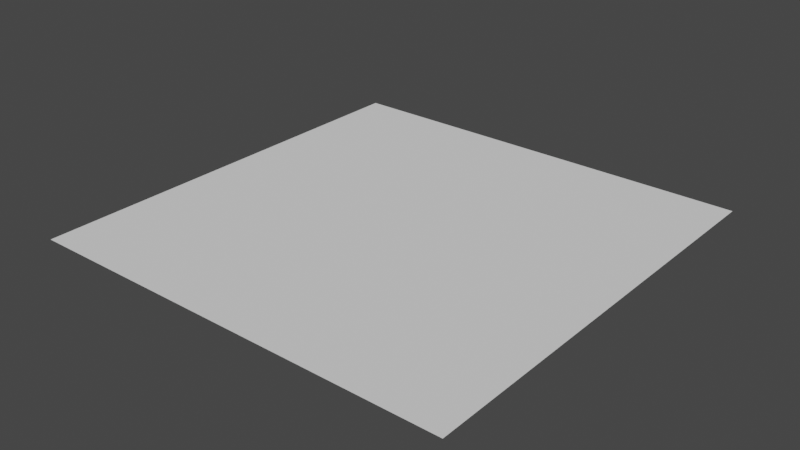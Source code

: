 # Source: doorMan.blend  (saved by Blender 2.80.44; exported with 4.5.12 LTS)
import bpy
from mathutils import Matrix  # noqa: F401  (used for matrix-valued properties, if any)

bpy.ops.wm.read_factory_settings(use_empty=True)
scene = bpy.context.scene
scene.name = 'Scene'

# ---- collections
col_collection = bpy.data.collections.new('Collection'); scene.collection.children.link(col_collection)

# ---- materials (node trees are filled in below, after node groups)
mat_material_002 = bpy.data.materials.new('Material.002')
mat_material_002.use_transparent_shadow = False
mat_material_002.roughness = 0.25

# ---- material node trees

# ---- world
world_world = bpy.data.worlds.new('World'); scene.world = world_world
world_world.use_nodes = True; world_world.node_tree.nodes.clear()
_N = world_world.node_tree.nodes; _L = world_world.node_tree.links
n0 = _N.new('ShaderNodeOutputWorld'); n0.name = 'World Output'; n0.location = (300, 300)
n1 = _N.new('ShaderNodeBackground'); n1.name = 'Background'; n1.location = (10, 300)
n1.inputs[0].default_value = (0.05088, 0.05088, 0.05088, 1.0)
_L.new(n1.outputs[0], n0.inputs[0])
n0.is_active_output = True
world_world.color = (0.05088, 0.05088, 0.05088)
world_world.use_sun_shadow = False
world_world.sun_shadow_jitter_overblur = 0.0

# ---- meshes
me_plane_060 = bpy.data.meshes.new('Plane.060')
me_plane_060.from_pydata([(-0.5, -0.5, 0.0), (0.5, -0.5, 0.0), (-0.5, 0.5, 0.0), (0.5, 0.5, 0.0)], [], [(0, 1, 3, 2)])
_uv = me_plane_060.uv_layers.new(name='UVMap')
_uv.uv.foreach_set('vector', [0.0, 0.0, 1.0, 0.0, 1.0, 1.0, 0.0, 1.0])
me_plane_060.use_remesh_preserve_volume = False
me_plane_060.use_remesh_preserve_attributes = False
me_plane_060.use_mirror_vertex_groups = False
me_plane_060.update()

# ---- objects
ob_drawing_1 = bpy.data.objects.new('Drawing 1', None)
ob_workplane_temporary = bpy.data.objects.new('workplane_TEMPORARY', me_plane_060)

# ---- transforms, parenting, visibility, modifiers, constraints
ob_drawing_1.location = (0.0, 0.0, 0.0)
ob_drawing_1.lock_location = (True, True, True)
ob_drawing_1.empty_display_size = 0.2
ob_drawing_1.empty_image_offset = (0.0, 0.0)
ob_drawing_1.lineart.crease_threshold = 0.0
ob_workplane_temporary.location = (0.5, 0.5, 0.0)
ob_workplane_temporary.rotation_euler = (0.0, 0.0, 1.571)
ob_workplane_temporary.scale = (1.0, 1.0, 0.0)
ob_workplane_temporary.show_wire = True
ob_workplane_temporary.lineart.crease_threshold = 0.0
_m = ob_workplane_temporary.modifiers.new('AR0', 'ARRAY')
_m.count = 100
_m.constant_offset_displace = (0.0, 0.0, 0.0)
_m = ob_workplane_temporary.modifiers.new('AR1', 'ARRAY')
_m.count = 100
_m.constant_offset_displace = (0.0, 0.0, 0.0)
_m.relative_offset_displace = (6.123e-17, 1.0, 0.0)
_m = ob_workplane_temporary.modifiers.new('AR2', 'ARRAY')
_m.constant_offset_displace = (0.0, 0.0, 0.0)
_m.relative_offset_displace = (-1.0, 1.225e-16, 0.0)
_m = ob_workplane_temporary.modifiers.new('AR3', 'ARRAY')
_m.constant_offset_displace = (0.0, 0.0, 0.0)
_m.relative_offset_displace = (-1.837e-16, -1.0, 0.0)

# ---- collection membership
col_collection.objects.link(ob_drawing_1)
col_collection.objects.link(ob_workplane_temporary)

# ---- scene / render settings (as saved in the file)
scene.frame_start = 1; scene.frame_end = 250; scene.frame_set(1)
scene.render.engine = 'BLENDER_EEVEE_NEXT'
scene.cycles.use_denoising = False
scene.cycles.samples = 128
scene.cycles.sampling_pattern = 'TABULATED_SOBOL'
scene.cycles.use_adaptive_sampling = False
scene.cycles.use_light_tree = False
scene.view_settings.view_transform = 'Filmic'
bpy.context.view_layer.update()

# ---- added for rendering (the .blend has no active camera and no usable light): camera, sun
cam_auto = bpy.data.cameras.new('AutoCamera')
cam_auto.lens = 50.0
cam_auto.sensor_width = 36.0
cam_auto.clip_end = 4592.69
ob_auto_camera = bpy.data.objects.new('AutoCamera', cam_auto)
scene.collection.objects.link(ob_auto_camera)
ob_auto_camera.location = (262.693, -314.032, 209.354)
ob_auto_camera.rotation_euler = (1.09748, -7.21219e-08, 0.694738)
scene.camera = ob_auto_camera
light_auto_sun = bpy.data.lights.new('AutoSun', 'SUN')
light_auto_sun.energy = 3.0
light_auto_sun.angle = 0.0523599
ob_auto_sun = bpy.data.objects.new('AutoSun', light_auto_sun)
scene.collection.objects.link(ob_auto_sun)
ob_auto_sun.rotation_euler = (0.872665, 0.174533, 0.523599)
bpy.context.view_layer.update()
